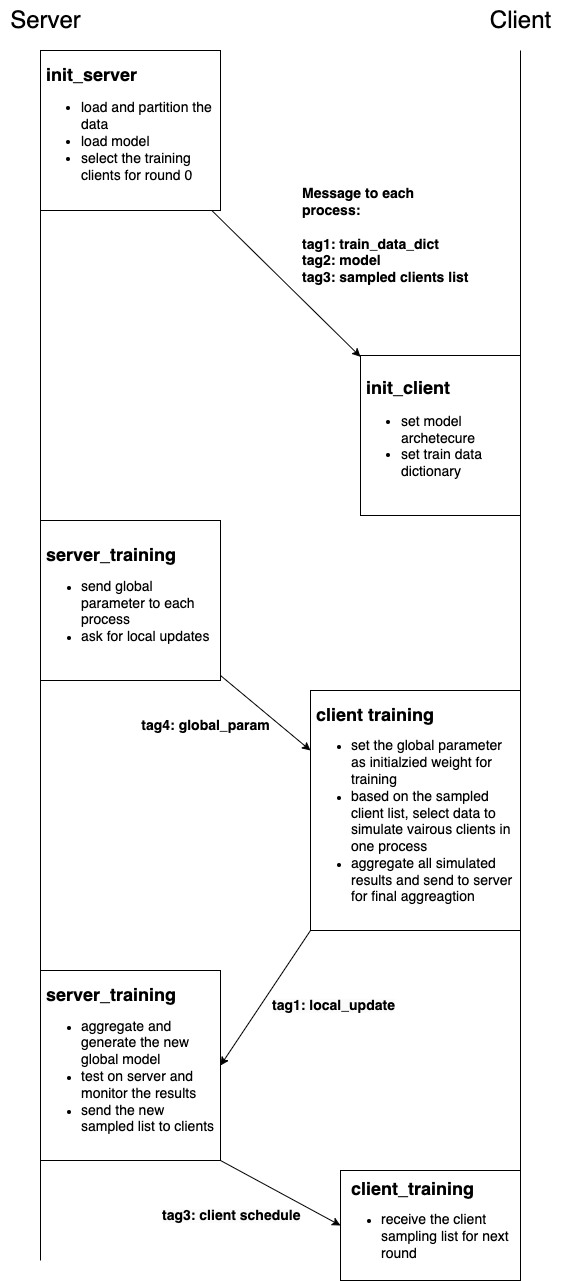

The diagram above was exported from draw.io. Its source (the exported page's mxGraphModel, read from the mxfile embedded in the PNG):
<mxGraphModel dx="2314" dy="1156" grid="1" gridSize="10" guides="1" tooltips="1" connect="1" arrows="1" fold="1" page="1" pageScale="1" pageWidth="827" pageHeight="1169" math="0" shadow="0">
  <root>
    <mxCell id="0" />
    <mxCell id="1" parent="0" />
    <mxCell id="irpoYdKwx-Tk2GEVIsU8-1" value="" style="endArrow=none;html=1;rounded=0;" edge="1" parent="1">
      <mxGeometry width="50" height="50" relative="1" as="geometry">
        <mxPoint x="200" y="1410" as="sourcePoint" />
        <mxPoint x="200" y="200" as="targetPoint" />
      </mxGeometry>
    </mxCell>
    <mxCell id="irpoYdKwx-Tk2GEVIsU8-2" value="" style="endArrow=none;html=1;rounded=0;" edge="1" parent="1">
      <mxGeometry width="50" height="50" relative="1" as="geometry">
        <mxPoint x="680" y="1400" as="sourcePoint" />
        <mxPoint x="680" y="200" as="targetPoint" />
      </mxGeometry>
    </mxCell>
    <mxCell id="irpoYdKwx-Tk2GEVIsU8-3" value="&lt;font style=&quot;font-size: 24px;&quot;&gt;Server&lt;/font&gt;" style="text;html=1;align=center;verticalAlign=middle;resizable=0;points=[];autosize=1;strokeColor=none;fillColor=none;" vertex="1" parent="1">
      <mxGeometry x="160" y="150" width="90" height="40" as="geometry" />
    </mxCell>
    <mxCell id="irpoYdKwx-Tk2GEVIsU8-4" value="&lt;font style=&quot;font-size: 24px;&quot;&gt;Client&lt;br&gt;&lt;/font&gt;" style="text;html=1;align=center;verticalAlign=middle;resizable=0;points=[];autosize=1;strokeColor=none;fillColor=none;" vertex="1" parent="1">
      <mxGeometry x="640" y="150" width="80" height="40" as="geometry" />
    </mxCell>
    <mxCell id="irpoYdKwx-Tk2GEVIsU8-6" value="&lt;div style=&quot;text-align: left;&quot;&gt;&lt;b style=&quot;font-size: 18px; background-color: initial;&quot;&gt;&amp;nbsp;init_server&lt;/b&gt;&lt;/div&gt;&lt;font style=&quot;font-size: 14px;&quot;&gt;&lt;ul style=&quot;&quot;&gt;&lt;li style=&quot;text-align: left;&quot;&gt;load and partition the data&lt;/li&gt;&lt;li style=&quot;text-align: left;&quot;&gt;load model&lt;/li&gt;&lt;li style=&quot;text-align: left;&quot;&gt;select the training clients for round 0&lt;/li&gt;&lt;/ul&gt;&lt;/font&gt;" style="rounded=0;whiteSpace=wrap;html=1;rotation=0;" vertex="1" parent="1">
      <mxGeometry x="200" y="200" width="180" height="160" as="geometry" />
    </mxCell>
    <mxCell id="irpoYdKwx-Tk2GEVIsU8-7" value="&lt;div style=&quot;text-align: left;&quot;&gt;&lt;b style=&quot;font-size: 18px; background-color: initial;&quot;&gt;&amp;nbsp;init_client&lt;/b&gt;&lt;/div&gt;&lt;font style=&quot;font-size: 14px;&quot;&gt;&lt;ul style=&quot;&quot;&gt;&lt;li style=&quot;text-align: left;&quot;&gt;set model archetecure&lt;/li&gt;&lt;li style=&quot;text-align: left;&quot;&gt;set train data dictionary&lt;/li&gt;&lt;/ul&gt;&lt;/font&gt;" style="rounded=0;whiteSpace=wrap;html=1;rotation=0;" vertex="1" parent="1">
      <mxGeometry x="520" y="505" width="160" height="160" as="geometry" />
    </mxCell>
    <mxCell id="irpoYdKwx-Tk2GEVIsU8-8" value="" style="endArrow=classic;html=1;rounded=0;" edge="1" parent="1" source="irpoYdKwx-Tk2GEVIsU8-6" target="irpoYdKwx-Tk2GEVIsU8-7">
      <mxGeometry width="50" height="50" relative="1" as="geometry">
        <mxPoint x="390" y="450" as="sourcePoint" />
        <mxPoint x="440" y="400" as="targetPoint" />
      </mxGeometry>
    </mxCell>
    <mxCell id="irpoYdKwx-Tk2GEVIsU8-9" value="&lt;font style=&quot;font-size: 14px;&quot;&gt;&lt;b&gt;Message to each process:&lt;br&gt;&lt;br&gt;tag1: train_data_dict&lt;br&gt;tag2: model&lt;br&gt;tag3: sampled clients list&lt;br&gt;&lt;/b&gt;&lt;/font&gt;" style="text;html=1;strokeColor=none;fillColor=none;align=left;verticalAlign=middle;whiteSpace=wrap;rounded=0;" vertex="1" parent="1">
      <mxGeometry x="460" y="330" width="170" height="110" as="geometry" />
    </mxCell>
    <mxCell id="irpoYdKwx-Tk2GEVIsU8-10" value="&lt;div style=&quot;text-align: left;&quot;&gt;&lt;span style=&quot;font-size: 18px;&quot;&gt;&lt;b&gt;&amp;nbsp;server_training&lt;/b&gt;&lt;/span&gt;&lt;/div&gt;&lt;div style=&quot;text-align: left;&quot;&gt;&lt;ul&gt;&lt;li&gt;&lt;font style=&quot;font-size: 14px;&quot;&gt;send global parameter to each process&lt;/font&gt;&lt;/li&gt;&lt;li&gt;&lt;font style=&quot;font-size: 14px;&quot;&gt;ask for local updates&lt;/font&gt;&lt;/li&gt;&lt;/ul&gt;&lt;/div&gt;" style="rounded=0;whiteSpace=wrap;html=1;rotation=0;" vertex="1" parent="1">
      <mxGeometry x="200" y="670" width="180" height="160" as="geometry" />
    </mxCell>
    <mxCell id="irpoYdKwx-Tk2GEVIsU8-11" value="&lt;div style=&quot;text-align: left;&quot;&gt;&lt;span style=&quot;font-size: 18px;&quot;&gt;&lt;b&gt;&amp;nbsp;client training&lt;/b&gt;&lt;/span&gt;&lt;/div&gt;&lt;div style=&quot;text-align: left;&quot;&gt;&lt;ul&gt;&lt;li&gt;&lt;span style=&quot;font-size: 14px;&quot;&gt;set the global parameter as initialzied weight for training&lt;/span&gt;&lt;/li&gt;&lt;li&gt;&lt;span style=&quot;font-size: 14px;&quot;&gt;based on the sampled client list, select data to simulate vairous clients in one process&lt;/span&gt;&lt;/li&gt;&lt;li&gt;&lt;span style=&quot;font-size: 14px;&quot;&gt;aggregate all simulated results and send to server for final aggreagtion&lt;/span&gt;&lt;/li&gt;&lt;/ul&gt;&lt;/div&gt;" style="rounded=0;whiteSpace=wrap;html=1;rotation=0;" vertex="1" parent="1">
      <mxGeometry x="470" y="840" width="210" height="240" as="geometry" />
    </mxCell>
    <mxCell id="irpoYdKwx-Tk2GEVIsU8-12" value="" style="endArrow=classic;html=1;rounded=0;entryX=0;entryY=0.25;entryDx=0;entryDy=0;" edge="1" parent="1" source="irpoYdKwx-Tk2GEVIsU8-10" target="irpoYdKwx-Tk2GEVIsU8-11">
      <mxGeometry width="50" height="50" relative="1" as="geometry">
        <mxPoint x="380" y="840" as="sourcePoint" />
        <mxPoint x="529" y="986" as="targetPoint" />
      </mxGeometry>
    </mxCell>
    <mxCell id="irpoYdKwx-Tk2GEVIsU8-13" value="&lt;b&gt;&lt;font style=&quot;font-size: 14px;&quot;&gt;tag4: global_param&lt;/font&gt;&lt;/b&gt;" style="text;html=1;align=center;verticalAlign=middle;resizable=0;points=[];autosize=1;strokeColor=none;fillColor=none;" vertex="1" parent="1">
      <mxGeometry x="290" y="860" width="150" height="30" as="geometry" />
    </mxCell>
    <mxCell id="irpoYdKwx-Tk2GEVIsU8-14" value="&lt;div style=&quot;text-align: left;&quot;&gt;&lt;span style=&quot;font-size: 18px;&quot;&gt;&lt;b&gt;&amp;nbsp;server_training&lt;/b&gt;&lt;/span&gt;&lt;/div&gt;&lt;div style=&quot;text-align: left;&quot;&gt;&lt;ul&gt;&lt;li&gt;&lt;font style=&quot;font-size: 14px;&quot;&gt;aggregate and generate the new global model&lt;/font&gt;&lt;/li&gt;&lt;li&gt;&lt;font style=&quot;font-size: 14px;&quot;&gt;test on server and monitor the results&lt;/font&gt;&lt;/li&gt;&lt;li&gt;&lt;font style=&quot;font-size: 14px;&quot;&gt;send the new sampled list to clients&lt;/font&gt;&lt;/li&gt;&lt;/ul&gt;&lt;/div&gt;" style="rounded=0;whiteSpace=wrap;html=1;rotation=0;" vertex="1" parent="1">
      <mxGeometry x="200" y="1120" width="180" height="190" as="geometry" />
    </mxCell>
    <mxCell id="irpoYdKwx-Tk2GEVIsU8-15" value="" style="endArrow=classic;html=1;rounded=0;entryX=1;entryY=0.5;entryDx=0;entryDy=0;exitX=0;exitY=1;exitDx=0;exitDy=0;" edge="1" parent="1" source="irpoYdKwx-Tk2GEVIsU8-11" target="irpoYdKwx-Tk2GEVIsU8-14">
      <mxGeometry width="50" height="50" relative="1" as="geometry">
        <mxPoint x="369" y="1080" as="sourcePoint" />
        <mxPoint x="459" y="1155" as="targetPoint" />
      </mxGeometry>
    </mxCell>
    <mxCell id="irpoYdKwx-Tk2GEVIsU8-17" value="&lt;b style=&quot;border-color: var(--border-color); color: rgb(0, 0, 0); font-family: Helvetica; font-size: 12px; font-style: normal; font-variant-ligatures: normal; font-variant-caps: normal; letter-spacing: normal; orphans: 2; text-align: center; text-indent: 0px; text-transform: none; widows: 2; word-spacing: 0px; -webkit-text-stroke-width: 0px; background-color: rgb(251, 251, 251); text-decoration-thickness: initial; text-decoration-style: initial; text-decoration-color: initial;&quot;&gt;&lt;font style=&quot;border-color: var(--border-color); font-size: 14px;&quot;&gt;tag1: local_update&lt;/font&gt;&lt;/b&gt;" style="text;whiteSpace=wrap;html=1;" vertex="1" parent="1">
      <mxGeometry x="430" y="1140" width="160" height="40" as="geometry" />
    </mxCell>
    <mxCell id="irpoYdKwx-Tk2GEVIsU8-19" value="&lt;div style=&quot;text-align: left;&quot;&gt;&lt;span style=&quot;font-size: 18px;&quot;&gt;&lt;b&gt;&amp;nbsp; client_training&lt;/b&gt;&lt;/span&gt;&lt;/div&gt;&lt;div style=&quot;text-align: left;&quot;&gt;&lt;ul&gt;&lt;li&gt;&lt;span style=&quot;font-size: 14px;&quot;&gt;receive the client sampling list for next round&lt;/span&gt;&lt;/li&gt;&lt;/ul&gt;&lt;/div&gt;" style="rounded=0;whiteSpace=wrap;html=1;rotation=0;" vertex="1" parent="1">
      <mxGeometry x="500" y="1320" width="180" height="110" as="geometry" />
    </mxCell>
    <mxCell id="irpoYdKwx-Tk2GEVIsU8-21" value="" style="endArrow=classic;html=1;rounded=0;entryX=0;entryY=0.5;entryDx=0;entryDy=0;exitX=1;exitY=1;exitDx=0;exitDy=0;" edge="1" parent="1" source="irpoYdKwx-Tk2GEVIsU8-14" target="irpoYdKwx-Tk2GEVIsU8-19">
      <mxGeometry width="50" height="50" relative="1" as="geometry">
        <mxPoint x="480" y="1375" as="sourcePoint" />
        <mxPoint x="390" y="1510" as="targetPoint" />
      </mxGeometry>
    </mxCell>
    <mxCell id="irpoYdKwx-Tk2GEVIsU8-22" value="&lt;b style=&quot;border-color: var(--border-color); color: rgb(0, 0, 0); font-family: Helvetica; font-size: 12px; font-style: normal; font-variant-ligatures: normal; font-variant-caps: normal; letter-spacing: normal; orphans: 2; text-align: center; text-indent: 0px; text-transform: none; widows: 2; word-spacing: 0px; -webkit-text-stroke-width: 0px; background-color: rgb(251, 251, 251); text-decoration-thickness: initial; text-decoration-style: initial; text-decoration-color: initial;&quot;&gt;&lt;font style=&quot;border-color: var(--border-color); font-size: 14px;&quot;&gt;tag3: client schedule&lt;/font&gt;&lt;/b&gt;" style="text;whiteSpace=wrap;html=1;" vertex="1" parent="1">
      <mxGeometry x="320" y="1350" width="160" height="40" as="geometry" />
    </mxCell>
  </root>
</mxGraphModel>